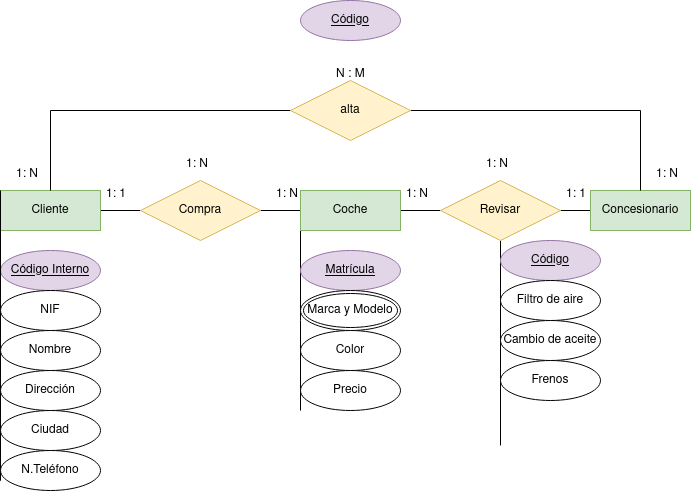

The diagram above was exported from draw.io. Its source (the exported page's mxGraphModel, read from the mxfile embedded in the PNG):
<mxGraphModel dx="1434" dy="795" grid="1" gridSize="10" guides="1" tooltips="1" connect="1" arrows="1" fold="1" page="1" pageScale="1" pageWidth="827" pageHeight="1169" math="0" shadow="0">
  <root>
    <mxCell id="0" />
    <mxCell id="1" parent="0" />
    <mxCell id="TSW3VS_tOJbGbK75G286-4" style="edgeStyle=orthogonalEdgeStyle;rounded=0;orthogonalLoop=1;jettySize=auto;html=1;exitX=1;exitY=0.5;exitDx=0;exitDy=0;endArrow=none;endFill=0;" parent="1" source="TSW3VS_tOJbGbK75G286-2" target="TSW3VS_tOJbGbK75G286-3" edge="1">
      <mxGeometry relative="1" as="geometry" />
    </mxCell>
    <mxCell id="TSW3VS_tOJbGbK75G286-2" value="Cliente" style="whiteSpace=wrap;html=1;align=center;fillColor=#d5e8d4;strokeColor=#82b366;" parent="1" vertex="1">
      <mxGeometry x="50" y="400" width="100" height="40" as="geometry" />
    </mxCell>
    <mxCell id="TSW3VS_tOJbGbK75G286-6" style="edgeStyle=orthogonalEdgeStyle;rounded=0;orthogonalLoop=1;jettySize=auto;html=1;exitX=1;exitY=0.5;exitDx=0;exitDy=0;entryX=0;entryY=0.5;entryDx=0;entryDy=0;endArrow=none;endFill=0;" parent="1" source="TSW3VS_tOJbGbK75G286-3" target="TSW3VS_tOJbGbK75G286-5" edge="1">
      <mxGeometry relative="1" as="geometry" />
    </mxCell>
    <mxCell id="TSW3VS_tOJbGbK75G286-3" value="&lt;div&gt;Compra&lt;/div&gt;" style="shape=rhombus;perimeter=rhombusPerimeter;whiteSpace=wrap;html=1;align=center;fillColor=#fff2cc;strokeColor=#d6b656;" parent="1" vertex="1">
      <mxGeometry x="190" y="390" width="120" height="60" as="geometry" />
    </mxCell>
    <mxCell id="TSW3VS_tOJbGbK75G286-9" style="edgeStyle=orthogonalEdgeStyle;rounded=0;orthogonalLoop=1;jettySize=auto;html=1;exitX=1;exitY=0.5;exitDx=0;exitDy=0;entryX=0;entryY=0.5;entryDx=0;entryDy=0;endArrow=none;endFill=0;" parent="1" source="TSW3VS_tOJbGbK75G286-5" target="TSW3VS_tOJbGbK75G286-7" edge="1">
      <mxGeometry relative="1" as="geometry" />
    </mxCell>
    <mxCell id="TSW3VS_tOJbGbK75G286-43" style="edgeStyle=orthogonalEdgeStyle;rounded=0;orthogonalLoop=1;jettySize=auto;html=1;exitX=0;exitY=1;exitDx=0;exitDy=0;endArrow=none;endFill=0;" parent="1" source="TSW3VS_tOJbGbK75G286-5" edge="1">
      <mxGeometry relative="1" as="geometry">
        <mxPoint x="350" y="620" as="targetPoint" />
      </mxGeometry>
    </mxCell>
    <mxCell id="TSW3VS_tOJbGbK75G286-5" value="Coche" style="whiteSpace=wrap;html=1;align=center;fillColor=#d5e8d4;strokeColor=#82b366;" parent="1" vertex="1">
      <mxGeometry x="350" y="400" width="100" height="40" as="geometry" />
    </mxCell>
    <mxCell id="TSW3VS_tOJbGbK75G286-10" style="edgeStyle=orthogonalEdgeStyle;rounded=0;orthogonalLoop=1;jettySize=auto;html=1;entryX=0;entryY=0.5;entryDx=0;entryDy=0;endArrow=none;endFill=0;" parent="1" source="TSW3VS_tOJbGbK75G286-7" target="TSW3VS_tOJbGbK75G286-8" edge="1">
      <mxGeometry relative="1" as="geometry" />
    </mxCell>
    <mxCell id="TSW3VS_tOJbGbK75G286-51" style="edgeStyle=orthogonalEdgeStyle;rounded=0;orthogonalLoop=1;jettySize=auto;html=1;exitX=1;exitY=0;exitDx=0;exitDy=0;endArrow=none;endFill=0;" parent="1" edge="1">
      <mxGeometry relative="1" as="geometry">
        <mxPoint x="550" y="450" as="targetPoint" />
        <mxPoint x="550" y="655" as="sourcePoint" />
      </mxGeometry>
    </mxCell>
    <mxCell id="TSW3VS_tOJbGbK75G286-7" value="Revisar" style="shape=rhombus;perimeter=rhombusPerimeter;whiteSpace=wrap;html=1;align=center;fillColor=#fff2cc;strokeColor=#d6b656;" parent="1" vertex="1">
      <mxGeometry x="490" y="390" width="120" height="60" as="geometry" />
    </mxCell>
    <mxCell id="TSW3VS_tOJbGbK75G286-8" value="Concesionario" style="whiteSpace=wrap;html=1;align=center;fillColor=#d5e8d4;strokeColor=#82b366;" parent="1" vertex="1">
      <mxGeometry x="640" y="400" width="100" height="40" as="geometry" />
    </mxCell>
    <mxCell id="TSW3VS_tOJbGbK75G286-55" style="edgeStyle=orthogonalEdgeStyle;rounded=0;orthogonalLoop=1;jettySize=auto;html=1;exitX=1;exitY=0.5;exitDx=0;exitDy=0;entryX=0.5;entryY=0;entryDx=0;entryDy=0;endArrow=none;endFill=0;" parent="1" source="TSW3VS_tOJbGbK75G286-12" target="TSW3VS_tOJbGbK75G286-8" edge="1">
      <mxGeometry relative="1" as="geometry" />
    </mxCell>
    <mxCell id="lMumEUQXpocpS1pU74P8-2" style="edgeStyle=orthogonalEdgeStyle;rounded=0;orthogonalLoop=1;jettySize=auto;html=1;exitX=0;exitY=0.5;exitDx=0;exitDy=0;entryX=0.5;entryY=0;entryDx=0;entryDy=0;endArrow=none;endFill=0;" edge="1" parent="1" source="TSW3VS_tOJbGbK75G286-12" target="TSW3VS_tOJbGbK75G286-2">
      <mxGeometry relative="1" as="geometry">
        <mxPoint x="100" y="320" as="targetPoint" />
      </mxGeometry>
    </mxCell>
    <mxCell id="TSW3VS_tOJbGbK75G286-12" value="alta" style="shape=rhombus;perimeter=rhombusPerimeter;whiteSpace=wrap;html=1;align=center;fillColor=#fff2cc;strokeColor=#d6b656;" parent="1" vertex="1">
      <mxGeometry x="340" y="290" width="120" height="60" as="geometry" />
    </mxCell>
    <mxCell id="TSW3VS_tOJbGbK75G286-15" value="1: N" style="text;strokeColor=none;fillColor=none;spacingLeft=4;spacingRight=4;overflow=hidden;rotatable=0;points=[[0,0.5],[1,0.5]];portConstraint=eastwest;fontSize=12;whiteSpace=wrap;html=1;" parent="1" vertex="1">
      <mxGeometry x="320" y="390" width="40" height="30" as="geometry" />
    </mxCell>
    <mxCell id="TSW3VS_tOJbGbK75G286-16" value="1: 1" style="text;strokeColor=none;fillColor=none;spacingLeft=4;spacingRight=4;overflow=hidden;rotatable=0;points=[[0,0.5],[1,0.5]];portConstraint=eastwest;fontSize=12;whiteSpace=wrap;html=1;" parent="1" vertex="1">
      <mxGeometry x="150" y="390" width="40" height="30" as="geometry" />
    </mxCell>
    <mxCell id="TSW3VS_tOJbGbK75G286-17" value="1: N" style="text;strokeColor=none;fillColor=none;spacingLeft=4;spacingRight=4;overflow=hidden;rotatable=0;points=[[0,0.5],[1,0.5]];portConstraint=eastwest;fontSize=12;whiteSpace=wrap;html=1;" parent="1" vertex="1">
      <mxGeometry x="230" y="360" width="40" height="30" as="geometry" />
    </mxCell>
    <mxCell id="TSW3VS_tOJbGbK75G286-18" value="1: 1" style="text;strokeColor=none;fillColor=none;spacingLeft=4;spacingRight=4;overflow=hidden;rotatable=0;points=[[0,0.5],[1,0.5]];portConstraint=eastwest;fontSize=12;whiteSpace=wrap;html=1;" parent="1" vertex="1">
      <mxGeometry x="610" y="390" width="40" height="30" as="geometry" />
    </mxCell>
    <mxCell id="TSW3VS_tOJbGbK75G286-19" value="1: N" style="text;strokeColor=none;fillColor=none;spacingLeft=4;spacingRight=4;overflow=hidden;rotatable=0;points=[[0,0.5],[1,0.5]];portConstraint=eastwest;fontSize=12;whiteSpace=wrap;html=1;" parent="1" vertex="1">
      <mxGeometry x="450" y="390" width="40" height="30" as="geometry" />
    </mxCell>
    <mxCell id="TSW3VS_tOJbGbK75G286-20" value="1: N" style="text;strokeColor=none;fillColor=none;spacingLeft=4;spacingRight=4;overflow=hidden;rotatable=0;points=[[0,0.5],[1,0.5]];portConstraint=eastwest;fontSize=12;whiteSpace=wrap;html=1;" parent="1" vertex="1">
      <mxGeometry x="530" y="360" width="40" height="30" as="geometry" />
    </mxCell>
    <mxCell id="TSW3VS_tOJbGbK75G286-21" value="Código Interno" style="ellipse;whiteSpace=wrap;html=1;align=center;fontStyle=4;fillColor=#e1d5e7;strokeColor=#9673a6;" parent="1" vertex="1">
      <mxGeometry x="50" y="460" width="100" height="40" as="geometry" />
    </mxCell>
    <mxCell id="TSW3VS_tOJbGbK75G286-22" style="edgeStyle=orthogonalEdgeStyle;rounded=0;orthogonalLoop=1;jettySize=auto;html=1;exitX=0;exitY=1;exitDx=0;exitDy=0;entryX=0;entryY=0.675;entryDx=0;entryDy=0;entryPerimeter=0;endArrow=none;endFill=0;" parent="1" edge="1">
      <mxGeometry relative="1" as="geometry">
        <mxPoint x="50" y="400" as="sourcePoint" />
        <mxPoint x="50" y="437" as="targetPoint" />
        <Array as="points">
          <mxPoint x="50" y="690" />
          <mxPoint x="50" y="690" />
        </Array>
      </mxGeometry>
    </mxCell>
    <mxCell id="TSW3VS_tOJbGbK75G286-23" value="NIF" style="ellipse;whiteSpace=wrap;html=1;align=center;" parent="1" vertex="1">
      <mxGeometry x="50" y="500" width="100" height="40" as="geometry" />
    </mxCell>
    <mxCell id="TSW3VS_tOJbGbK75G286-25" value="Nombre" style="ellipse;whiteSpace=wrap;html=1;align=center;" parent="1" vertex="1">
      <mxGeometry x="50" y="540" width="100" height="40" as="geometry" />
    </mxCell>
    <mxCell id="TSW3VS_tOJbGbK75G286-32" value="Dirección" style="ellipse;whiteSpace=wrap;html=1;align=center;" parent="1" vertex="1">
      <mxGeometry x="50" y="580" width="100" height="40" as="geometry" />
    </mxCell>
    <mxCell id="TSW3VS_tOJbGbK75G286-34" value="Ciudad" style="ellipse;whiteSpace=wrap;html=1;align=center;" parent="1" vertex="1">
      <mxGeometry x="50" y="620" width="100" height="40" as="geometry" />
    </mxCell>
    <mxCell id="TSW3VS_tOJbGbK75G286-36" value="N.Teléfono" style="ellipse;whiteSpace=wrap;html=1;align=center;" parent="1" vertex="1">
      <mxGeometry x="50" y="660" width="100" height="40" as="geometry" />
    </mxCell>
    <mxCell id="TSW3VS_tOJbGbK75G286-37" value="Matrícula" style="ellipse;whiteSpace=wrap;html=1;align=center;fontStyle=4;fillColor=#e1d5e7;strokeColor=#9673a6;" parent="1" vertex="1">
      <mxGeometry x="350" y="460" width="100" height="40" as="geometry" />
    </mxCell>
    <mxCell id="TSW3VS_tOJbGbK75G286-39" value="Color" style="ellipse;whiteSpace=wrap;html=1;align=center;" parent="1" vertex="1">
      <mxGeometry x="350" y="540" width="100" height="40" as="geometry" />
    </mxCell>
    <mxCell id="TSW3VS_tOJbGbK75G286-40" value="Precio" style="ellipse;whiteSpace=wrap;html=1;align=center;" parent="1" vertex="1">
      <mxGeometry x="350" y="580" width="100" height="40" as="geometry" />
    </mxCell>
    <mxCell id="TSW3VS_tOJbGbK75G286-44" value="Marca y Modelo" style="ellipse;shape=doubleEllipse;margin=3;whiteSpace=wrap;html=1;align=center;" parent="1" vertex="1">
      <mxGeometry x="350" y="500" width="100" height="40" as="geometry" />
    </mxCell>
    <mxCell id="TSW3VS_tOJbGbK75G286-45" value="Código" style="ellipse;whiteSpace=wrap;html=1;align=center;fontStyle=4;fillColor=#e1d5e7;strokeColor=#9673a6;" parent="1" vertex="1">
      <mxGeometry x="550" y="450" width="100" height="40" as="geometry" />
    </mxCell>
    <mxCell id="TSW3VS_tOJbGbK75G286-46" value="Filtro de aire" style="ellipse;whiteSpace=wrap;html=1;align=center;" parent="1" vertex="1">
      <mxGeometry x="550" y="490" width="100" height="40" as="geometry" />
    </mxCell>
    <mxCell id="TSW3VS_tOJbGbK75G286-47" value="Cambio de aceite" style="ellipse;whiteSpace=wrap;html=1;align=center;" parent="1" vertex="1">
      <mxGeometry x="550" y="530" width="100" height="40" as="geometry" />
    </mxCell>
    <mxCell id="TSW3VS_tOJbGbK75G286-48" value="Frenos" style="ellipse;whiteSpace=wrap;html=1;align=center;" parent="1" vertex="1">
      <mxGeometry x="550" y="570" width="100" height="40" as="geometry" />
    </mxCell>
    <mxCell id="TSW3VS_tOJbGbK75G286-52" value="1: N" style="text;strokeColor=none;fillColor=none;spacingLeft=4;spacingRight=4;overflow=hidden;rotatable=0;points=[[0,0.5],[1,0.5]];portConstraint=eastwest;fontSize=12;whiteSpace=wrap;html=1;" parent="1" vertex="1">
      <mxGeometry x="700" y="370" width="40" height="30" as="geometry" />
    </mxCell>
    <mxCell id="TSW3VS_tOJbGbK75G286-54" value="N : M" style="text;strokeColor=none;fillColor=none;spacingLeft=4;spacingRight=4;overflow=hidden;rotatable=0;points=[[0,0.5],[1,0.5]];portConstraint=eastwest;fontSize=12;whiteSpace=wrap;html=1;" parent="1" vertex="1">
      <mxGeometry x="380" y="270" width="40" height="30" as="geometry" />
    </mxCell>
    <mxCell id="lMumEUQXpocpS1pU74P8-5" value="1: N" style="text;strokeColor=none;fillColor=none;spacingLeft=4;spacingRight=4;overflow=hidden;rotatable=0;points=[[0,0.5],[1,0.5]];portConstraint=eastwest;fontSize=12;whiteSpace=wrap;html=1;" vertex="1" parent="1">
      <mxGeometry x="60" y="370" width="40" height="30" as="geometry" />
    </mxCell>
    <mxCell id="lMumEUQXpocpS1pU74P8-6" value="Código" style="ellipse;whiteSpace=wrap;html=1;align=center;fontStyle=4;fillColor=#e1d5e7;strokeColor=#9673a6;" vertex="1" parent="1">
      <mxGeometry x="350" y="210" width="100" height="40" as="geometry" />
    </mxCell>
  </root>
</mxGraphModel>